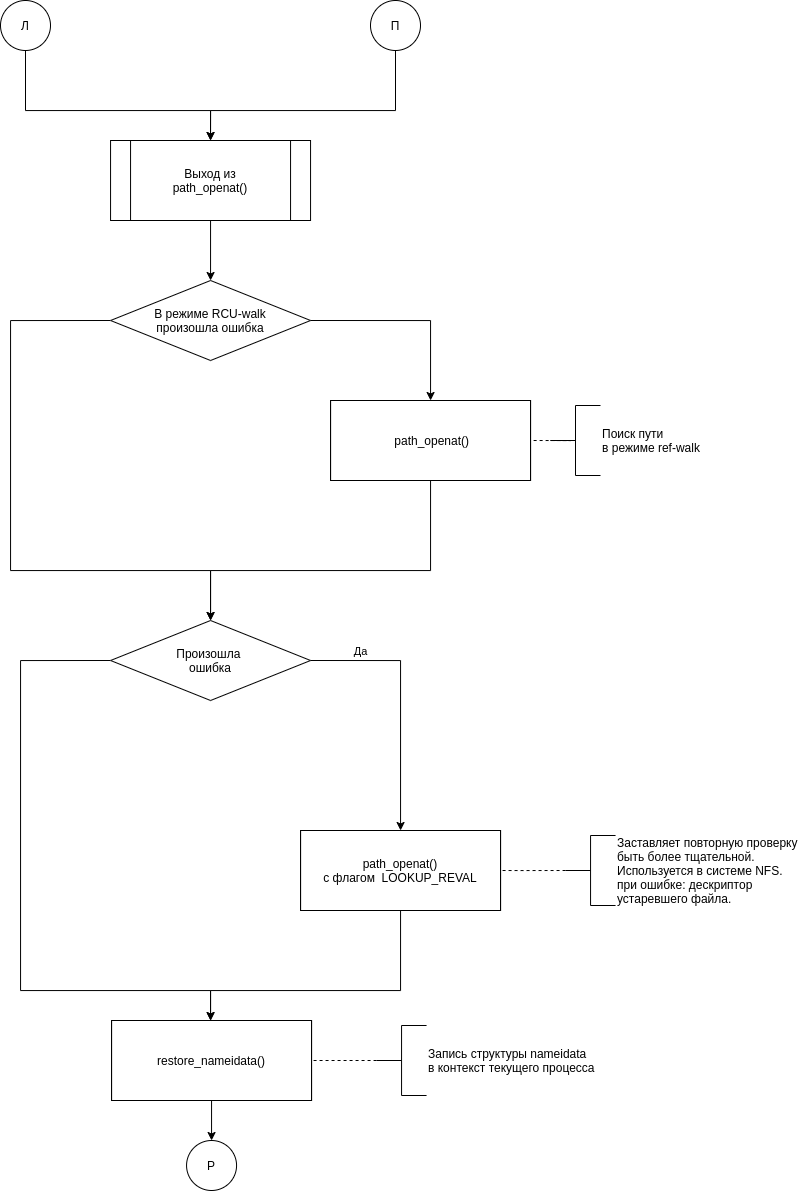

The diagram above was exported from draw.io. Its source (the exported page's mxGraphModel, read from the mxfile embedded in the PNG):
<mxGraphModel dx="1753" dy="631" grid="1" gridSize="10" guides="1" tooltips="1" connect="1" arrows="1" fold="1" page="1" pageScale="1" pageWidth="827" pageHeight="583" math="0" shadow="0">
  <root>
    <mxCell id="FZL15416A_hoDGOqtt4r-0" />
    <mxCell id="FZL15416A_hoDGOqtt4r-1" parent="FZL15416A_hoDGOqtt4r-0" />
    <mxCell id="XucinmaJCt0fhjJQGeD5-22" style="edgeStyle=orthogonalEdgeStyle;rounded=0;orthogonalLoop=1;jettySize=auto;html=1;exitX=0.5;exitY=1;exitDx=0;exitDy=0;exitPerimeter=0;" edge="1" parent="FZL15416A_hoDGOqtt4r-1" source="FZL15416A_hoDGOqtt4r-2">
      <mxGeometry relative="1" as="geometry">
        <mxPoint x="220" y="160" as="targetPoint" />
        <Array as="points">
          <mxPoint x="405" y="130" />
          <mxPoint x="220" y="130" />
        </Array>
      </mxGeometry>
    </mxCell>
    <mxCell id="FZL15416A_hoDGOqtt4r-2" value="П" style="strokeWidth=1;html=1;shape=mxgraph.flowchart.start_2;whiteSpace=wrap;" vertex="1" parent="FZL15416A_hoDGOqtt4r-1">
      <mxGeometry x="380" y="20" width="50" height="50" as="geometry" />
    </mxCell>
    <mxCell id="XucinmaJCt0fhjJQGeD5-0" style="edgeStyle=orthogonalEdgeStyle;rounded=0;orthogonalLoop=1;jettySize=auto;html=1;exitX=0.5;exitY=1;exitDx=0;exitDy=0;entryX=0.5;entryY=0;entryDx=0;entryDy=0;" edge="1" parent="FZL15416A_hoDGOqtt4r-1" source="XucinmaJCt0fhjJQGeD5-1" target="XucinmaJCt0fhjJQGeD5-6">
      <mxGeometry relative="1" as="geometry" />
    </mxCell>
    <mxCell id="XucinmaJCt0fhjJQGeD5-1" value="Выход из&lt;br&gt;path_openat()" style="shape=process;whiteSpace=wrap;html=1;backgroundOutline=1;" vertex="1" parent="FZL15416A_hoDGOqtt4r-1">
      <mxGeometry x="120.05999999999995" y="160" width="200" height="80" as="geometry" />
    </mxCell>
    <mxCell id="XucinmaJCt0fhjJQGeD5-2" style="edgeStyle=orthogonalEdgeStyle;rounded=0;orthogonalLoop=1;jettySize=auto;html=1;exitX=0.5;exitY=1;exitDx=0;exitDy=0;exitPerimeter=0;entryX=0.5;entryY=0;entryDx=0;entryDy=0;" edge="1" parent="FZL15416A_hoDGOqtt4r-1" source="XucinmaJCt0fhjJQGeD5-3" target="XucinmaJCt0fhjJQGeD5-1">
      <mxGeometry relative="1" as="geometry">
        <Array as="points">
          <mxPoint x="35" y="130" />
          <mxPoint x="220" y="130" />
        </Array>
      </mxGeometry>
    </mxCell>
    <mxCell id="XucinmaJCt0fhjJQGeD5-3" value="Л" style="strokeWidth=1;html=1;shape=mxgraph.flowchart.start_2;whiteSpace=wrap;" vertex="1" parent="FZL15416A_hoDGOqtt4r-1">
      <mxGeometry x="10" y="20" width="50" height="50" as="geometry" />
    </mxCell>
    <mxCell id="XucinmaJCt0fhjJQGeD5-4" style="edgeStyle=orthogonalEdgeStyle;rounded=0;orthogonalLoop=1;jettySize=auto;html=1;exitX=1;exitY=0.5;exitDx=0;exitDy=0;entryX=0.5;entryY=0;entryDx=0;entryDy=0;" edge="1" parent="FZL15416A_hoDGOqtt4r-1" source="XucinmaJCt0fhjJQGeD5-6" target="XucinmaJCt0fhjJQGeD5-8">
      <mxGeometry relative="1" as="geometry" />
    </mxCell>
    <mxCell id="XucinmaJCt0fhjJQGeD5-5" style="edgeStyle=orthogonalEdgeStyle;rounded=0;orthogonalLoop=1;jettySize=auto;html=1;exitX=0;exitY=0.5;exitDx=0;exitDy=0;entryX=0.5;entryY=0;entryDx=0;entryDy=0;" edge="1" parent="FZL15416A_hoDGOqtt4r-1" source="XucinmaJCt0fhjJQGeD5-6" target="XucinmaJCt0fhjJQGeD5-13">
      <mxGeometry relative="1" as="geometry">
        <Array as="points">
          <mxPoint x="20.060000000000002" y="340" />
          <mxPoint x="20.060000000000002" y="590" />
          <mxPoint x="220.05999999999995" y="590" />
        </Array>
      </mxGeometry>
    </mxCell>
    <mxCell id="XucinmaJCt0fhjJQGeD5-6" value="В режиме RCU-walk&lt;br&gt;произошла ошибка" style="rhombus;whiteSpace=wrap;html=1;strokeWidth=1;" vertex="1" parent="FZL15416A_hoDGOqtt4r-1">
      <mxGeometry x="120.05999999999995" y="300" width="200" height="80" as="geometry" />
    </mxCell>
    <mxCell id="XucinmaJCt0fhjJQGeD5-7" style="edgeStyle=orthogonalEdgeStyle;rounded=0;orthogonalLoop=1;jettySize=auto;html=1;exitX=0.5;exitY=1;exitDx=0;exitDy=0;entryX=0.5;entryY=0;entryDx=0;entryDy=0;" edge="1" parent="FZL15416A_hoDGOqtt4r-1" source="XucinmaJCt0fhjJQGeD5-8" target="XucinmaJCt0fhjJQGeD5-13">
      <mxGeometry relative="1" as="geometry">
        <Array as="points">
          <mxPoint x="440.05999999999995" y="590" />
          <mxPoint x="220.05999999999995" y="590" />
        </Array>
      </mxGeometry>
    </mxCell>
    <mxCell id="XucinmaJCt0fhjJQGeD5-8" value="&amp;nbsp;path_openat()" style="shape=process;whiteSpace=wrap;html=1;backgroundOutline=1;size=0;" vertex="1" parent="FZL15416A_hoDGOqtt4r-1">
      <mxGeometry x="340.05999999999995" y="420" width="200" height="80" as="geometry" />
    </mxCell>
    <mxCell id="XucinmaJCt0fhjJQGeD5-9" value="Поиск пути&lt;br&gt;в режиме ref-walk" style="strokeWidth=1;html=1;shape=mxgraph.flowchart.annotation_2;align=left;labelPosition=right;pointerEvents=1;" vertex="1" parent="FZL15416A_hoDGOqtt4r-1">
      <mxGeometry x="560" y="425" width="50" height="70" as="geometry" />
    </mxCell>
    <mxCell id="XucinmaJCt0fhjJQGeD5-10" style="edgeStyle=orthogonalEdgeStyle;rounded=0;orthogonalLoop=1;jettySize=auto;html=1;exitX=1;exitY=0.5;exitDx=0;exitDy=0;entryX=0.5;entryY=0;entryDx=0;entryDy=0;" edge="1" parent="FZL15416A_hoDGOqtt4r-1" source="XucinmaJCt0fhjJQGeD5-13" target="XucinmaJCt0fhjJQGeD5-16">
      <mxGeometry relative="1" as="geometry" />
    </mxCell>
    <mxCell id="XucinmaJCt0fhjJQGeD5-11" value="Да" style="edgeLabel;html=1;align=center;verticalAlign=middle;resizable=0;points=[];" vertex="1" connectable="0" parent="XucinmaJCt0fhjJQGeD5-10">
      <mxGeometry x="-0.5094" y="-2" relative="1" as="geometry">
        <mxPoint x="-14" y="-12" as="offset" />
      </mxGeometry>
    </mxCell>
    <mxCell id="XucinmaJCt0fhjJQGeD5-12" style="edgeStyle=orthogonalEdgeStyle;rounded=0;orthogonalLoop=1;jettySize=auto;html=1;exitX=0;exitY=0.5;exitDx=0;exitDy=0;entryX=0.5;entryY=0;entryDx=0;entryDy=0;" edge="1" parent="FZL15416A_hoDGOqtt4r-1" source="XucinmaJCt0fhjJQGeD5-13" target="XucinmaJCt0fhjJQGeD5-19">
      <mxGeometry relative="1" as="geometry">
        <Array as="points">
          <mxPoint x="30.060000000000002" y="680" />
          <mxPoint x="30.060000000000002" y="1010" />
          <mxPoint x="220.05999999999995" y="1010" />
        </Array>
      </mxGeometry>
    </mxCell>
    <mxCell id="XucinmaJCt0fhjJQGeD5-13" value="Произошла &lt;br&gt;ошибка" style="rhombus;whiteSpace=wrap;html=1;strokeWidth=1;" vertex="1" parent="FZL15416A_hoDGOqtt4r-1">
      <mxGeometry x="120.05999999999995" y="640" width="200" height="80" as="geometry" />
    </mxCell>
    <mxCell id="XucinmaJCt0fhjJQGeD5-14" value="Заставляет повторную проверку &lt;br&gt;быть более тщательной.&amp;nbsp;&lt;br&gt;Используется в системе NFS.&lt;br&gt;при ошибке: дескриптор &lt;br&gt;устаревшего файла." style="strokeWidth=1;html=1;shape=mxgraph.flowchart.annotation_2;align=left;labelPosition=right;pointerEvents=1;" vertex="1" parent="FZL15416A_hoDGOqtt4r-1">
      <mxGeometry x="575.06" y="855" width="50" height="70" as="geometry" />
    </mxCell>
    <mxCell id="XucinmaJCt0fhjJQGeD5-15" style="edgeStyle=orthogonalEdgeStyle;rounded=0;orthogonalLoop=1;jettySize=auto;html=1;exitX=0.5;exitY=1;exitDx=0;exitDy=0;entryX=0.5;entryY=0;entryDx=0;entryDy=0;" edge="1" parent="FZL15416A_hoDGOqtt4r-1" source="XucinmaJCt0fhjJQGeD5-16" target="XucinmaJCt0fhjJQGeD5-19">
      <mxGeometry relative="1" as="geometry">
        <Array as="points">
          <mxPoint x="410.05999999999995" y="1010" />
          <mxPoint x="220.05999999999995" y="1010" />
        </Array>
      </mxGeometry>
    </mxCell>
    <mxCell id="XucinmaJCt0fhjJQGeD5-16" value="&amp;nbsp;path_openat()&amp;nbsp;&lt;br&gt;с флагом&amp;nbsp;&amp;nbsp;LOOKUP_REVAL" style="shape=process;whiteSpace=wrap;html=1;backgroundOutline=1;size=0;" vertex="1" parent="FZL15416A_hoDGOqtt4r-1">
      <mxGeometry x="310.05999999999995" y="850" width="200" height="80" as="geometry" />
    </mxCell>
    <mxCell id="XucinmaJCt0fhjJQGeD5-17" style="edgeStyle=orthogonalEdgeStyle;rounded=0;orthogonalLoop=1;jettySize=auto;html=1;endArrow=none;endFill=0;dashed=1;exitX=0;exitY=0.5;exitDx=0;exitDy=0;exitPerimeter=0;entryX=1;entryY=0.5;entryDx=0;entryDy=0;" edge="1" parent="FZL15416A_hoDGOqtt4r-1" source="XucinmaJCt0fhjJQGeD5-9" target="XucinmaJCt0fhjJQGeD5-8">
      <mxGeometry relative="1" as="geometry">
        <mxPoint x="550.06" y="531" as="targetPoint" />
        <mxPoint x="620.06" y="531" as="sourcePoint" />
        <Array as="points">
          <mxPoint x="580.06" y="460" />
          <mxPoint x="580.06" y="460" />
        </Array>
      </mxGeometry>
    </mxCell>
    <mxCell id="XucinmaJCt0fhjJQGeD5-18" style="edgeStyle=orthogonalEdgeStyle;rounded=0;orthogonalLoop=1;jettySize=auto;html=1;endArrow=none;endFill=0;dashed=1;exitX=0;exitY=0.5;exitDx=0;exitDy=0;exitPerimeter=0;entryX=1;entryY=0.5;entryDx=0;entryDy=0;" edge="1" parent="FZL15416A_hoDGOqtt4r-1" source="XucinmaJCt0fhjJQGeD5-14" target="XucinmaJCt0fhjJQGeD5-16">
      <mxGeometry relative="1" as="geometry">
        <mxPoint x="520.06" y="970" as="targetPoint" />
        <mxPoint x="590.06" y="970" as="sourcePoint" />
        <Array as="points">
          <mxPoint x="530.06" y="890" />
          <mxPoint x="530.06" y="890" />
        </Array>
      </mxGeometry>
    </mxCell>
    <mxCell id="ttxB3DzcB0XW8MAhFX9t-1" style="edgeStyle=orthogonalEdgeStyle;rounded=0;orthogonalLoop=1;jettySize=auto;html=1;exitX=0.5;exitY=1;exitDx=0;exitDy=0;entryX=0.5;entryY=0;entryDx=0;entryDy=0;entryPerimeter=0;" edge="1" parent="FZL15416A_hoDGOqtt4r-1" source="XucinmaJCt0fhjJQGeD5-19" target="ttxB3DzcB0XW8MAhFX9t-0">
      <mxGeometry relative="1" as="geometry" />
    </mxCell>
    <mxCell id="XucinmaJCt0fhjJQGeD5-19" value="restore_nameidata()" style="shape=process;whiteSpace=wrap;html=1;backgroundOutline=1;size=0;" vertex="1" parent="FZL15416A_hoDGOqtt4r-1">
      <mxGeometry x="121.05999999999995" y="1040" width="200" height="80" as="geometry" />
    </mxCell>
    <mxCell id="XucinmaJCt0fhjJQGeD5-20" value="Запись структуры&amp;nbsp;nameidata&lt;br&gt;в контекст текущего процесса" style="strokeWidth=1;html=1;shape=mxgraph.flowchart.annotation_2;align=left;labelPosition=right;pointerEvents=1;" vertex="1" parent="FZL15416A_hoDGOqtt4r-1">
      <mxGeometry x="386.05999999999995" y="1045" width="50" height="70" as="geometry" />
    </mxCell>
    <mxCell id="XucinmaJCt0fhjJQGeD5-21" style="edgeStyle=orthogonalEdgeStyle;rounded=0;orthogonalLoop=1;jettySize=auto;html=1;endArrow=none;endFill=0;dashed=1;exitX=0;exitY=0.5;exitDx=0;exitDy=0;exitPerimeter=0;entryX=1;entryY=0.5;entryDx=0;entryDy=0;" edge="1" parent="FZL15416A_hoDGOqtt4r-1" source="XucinmaJCt0fhjJQGeD5-20" target="XucinmaJCt0fhjJQGeD5-19">
      <mxGeometry relative="1" as="geometry">
        <mxPoint x="340.05999999999995" y="1080" as="targetPoint" />
        <mxPoint x="401.05999999999995" y="1160" as="sourcePoint" />
        <Array as="points" />
      </mxGeometry>
    </mxCell>
    <mxCell id="ttxB3DzcB0XW8MAhFX9t-0" value="Р" style="strokeWidth=1;html=1;shape=mxgraph.flowchart.start_2;whiteSpace=wrap;" vertex="1" parent="FZL15416A_hoDGOqtt4r-1">
      <mxGeometry x="196.06" y="1160" width="50" height="50" as="geometry" />
    </mxCell>
  </root>
</mxGraphModel>